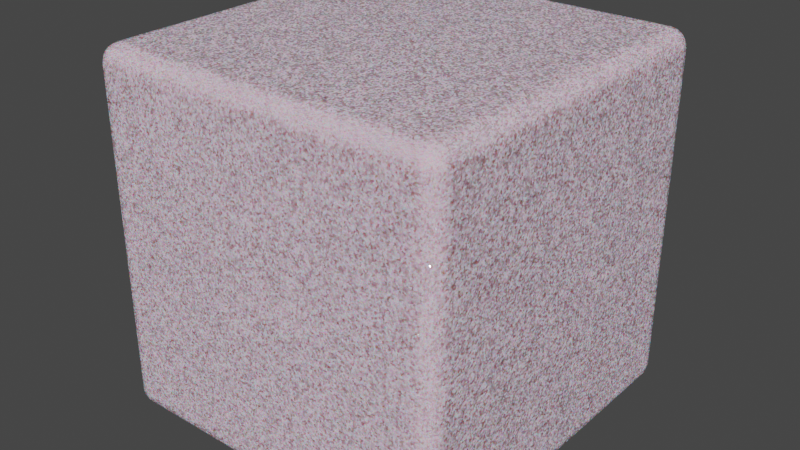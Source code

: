 # Source: saltCube.blend  (saved by Blender 3.0.42; exported with 4.5.12 LTS)
import bpy
from mathutils import Matrix  # noqa: F401  (used for matrix-valued properties, if any)

bpy.ops.wm.read_factory_settings(use_empty=True)
scene = bpy.context.scene
scene.name = 'Scene'

# ---- collections
col_collection = bpy.data.collections.new('Collection'); scene.collection.children.link(col_collection)

# ---- materials (node trees are filled in below, after node groups)
mat_material = bpy.data.materials.new('Material')
mat_material.alpha_threshold = 0.0
mat_material.use_transparent_shadow = False
mat_material.line_color = (0.0, 0.0, 0.0, 1.0)

# ---- material node trees
mat_material.use_nodes = True; mat_material.node_tree.nodes.clear()
_N = mat_material.node_tree.nodes; _L = mat_material.node_tree.links
n0 = _N.new('ShaderNodeOutputMaterial'); n0.name = 'Material Output'; n0.location = (300, 300)
n1 = _N.new('ShaderNodeBsdfPrincipled'); n1.name = 'Principled BSDF'; n1.location = (10, 300)
n1.distribution = 'GGX'
n1.subsurface_method = 'RANDOM_WALK_SKIN'
n1.inputs[2].default_value = 0.03273
n1.inputs[3].default_value = 1.45
n1.inputs[8].default_value = 1.0
n1.inputs[10].default_value = 0.2436
n1.inputs[11].default_value = 3.378
n1.inputs[27].default_value = (0.0, 0.0, 0.0, 1.0)
n1.inputs[28].default_value = 1.0
n2 = _N.new('ShaderNodeRGB'); n2.name = 'RGB'; n2.location = (-277, 238)
n2.outputs[0].default_value = (0.7954, 0.6059, 0.7266, 1.0)
n3 = _N.new('ShaderNodeTexVoronoi'); n3.name = 'Voronoi Texture'; n3.location = (-310, 6)
n3.voronoi_dimensions = '2D'
n3.inputs[2].default_value = 903.8
n4 = _N.new('ShaderNodeUVMap'); n4.name = 'UV Map'; n4.location = (-525, -15)
n5 = _N.new('ShaderNodeNewGeometry'); n5.name = 'Geometry'; n5.location = (-504, 280)
n6 = _N.new('ShaderNodeMix'); n6.name = 'Mix'; n6.location = (-319, 472)
n6.data_type = 'RGBA'
n6.blend_type = 'LINEAR_LIGHT'
n7 = _N.new('ShaderNodeMix'); n7.name = 'Mix.001'; n7.location = (-160, 180)
n7.data_type = 'RGBA'
n7.inputs[0].default_value = 0.2436
_L.new(n1.outputs[0], n0.inputs[0])
_L.new(n4.outputs[0], n3.inputs[0])
_L.new(n3.outputs[1], n1.inputs[13])
_L.new(n5.outputs[1], n6.inputs[6])
_L.new(n3.outputs[1], n6.inputs[7])
_L.new(n6.outputs[2], n1.inputs[5])
_L.new(n2.outputs[0], n7.inputs[6])
_L.new(n2.outputs[0], n7.inputs[7])
_L.new(n7.outputs[2], n1.inputs[0])
n0.is_active_output = True

# ---- world
world_world = bpy.data.worlds.new('World'); scene.world = world_world
world_world.use_nodes = True; world_world.node_tree.nodes.clear()
_N = world_world.node_tree.nodes; _L = world_world.node_tree.links
n0 = _N.new('ShaderNodeOutputWorld'); n0.name = 'World Output'; n0.location = (300, 300)
n1 = _N.new('ShaderNodeBackground'); n1.name = 'Background'; n1.location = (10, 300)
n1.inputs[0].default_value = (0.05088, 0.05088, 0.05088, 1.0)
_L.new(n1.outputs[0], n0.inputs[0])
n0.is_active_output = True
world_world.color = (0.05088, 0.05088, 0.05088)
world_world.use_sun_shadow = False
world_world.sun_shadow_jitter_overblur = 0.0

# ---- meshes
me_cube = bpy.data.meshes.new('Cube')
me_cube.from_pydata([(1.0, 1.0, 1.0), (1.0, 1.0, -1.0), (1.0, -1.0, 1.0), (1.0, -1.0, -1.0), (-1.0, 1.0, 1.0), (-1.0, 1.0, -1.0), (-1.0, -1.0, 1.0), (-1.0, -1.0, -1.0)], [], [(0, 4, 6, 2), (3, 2, 6, 7), (7, 6, 4, 5), (5, 1, 3, 7), (1, 0, 2, 3), (5, 4, 0, 1)])
me_cube.polygons.foreach_set('use_smooth', [True] * 6)
_uv = me_cube.uv_layers.new(name='UVMap')
_uv.uv.foreach_set('vector', [0.625, 0.5, 0.875, 0.5, 0.875, 0.75, 0.625, 0.75, 0.375, 0.75, 0.625, 0.75, 0.625, 1.0, 0.375, 1.0, 0.375, 0.0, 0.625, 0.0, 0.625, 0.25, 0.375, 0.25, 0.125, 0.5, 0.375, 0.5, 0.375, 0.75, 0.125, 0.75, 0.375, 0.5, 0.625, 0.5, 0.625, 0.75, 0.375, 0.75, 0.375, 0.25, 0.625, 0.25, 0.625, 0.5, 0.375, 0.5])
me_cube.materials.append(mat_material)
me_cube.use_remesh_preserve_volume = False
me_cube.use_remesh_preserve_attributes = False
me_cube.use_mirror_vertex_groups = False
me_cube.update()

# ---- objects
ob_cube = bpy.data.objects.new('Cube', me_cube)

# ---- transforms, parenting, visibility, modifiers, constraints
ob_cube.location = (0.0, 0.0, 0.0)
ob_cube.lock_rotations_4d = False
ob_cube.empty_display_type = 'ARROWS'
ob_cube.lineart.crease_threshold = 0.0
_m = ob_cube.modifiers.new('Bevel', 'BEVEL')
_m.segments = 4
_m.harden_normals = True

# ---- collection membership
col_collection.objects.link(ob_cube)

# ---- scene / render settings (as saved in the file)
scene.frame_start = 1; scene.frame_end = 250; scene.frame_set(1)
scene.render.engine = 'BLENDER_EEVEE_NEXT'
scene.cycles.sampling_pattern = 'TABULATED_SOBOL'
scene.cycles.use_light_tree = False
scene.view_settings.view_transform = 'Filmic'
bpy.context.view_layer.update()

# ---- added for rendering (the .blend has no active camera and no usable light): camera, sun
cam_auto = bpy.data.cameras.new('AutoCamera')
cam_auto.lens = 50.0
cam_auto.sensor_width = 36.0
cam_auto.clip_end = 1000.0
ob_auto_camera = bpy.data.objects.new('AutoCamera', cam_auto)
scene.collection.objects.link(ob_auto_camera)
ob_auto_camera.location = (3.20507, -3.84609, 2.56406)
ob_auto_camera.rotation_euler = (1.09748, -7.21219e-08, 0.694738)
scene.camera = ob_auto_camera
light_auto_sun = bpy.data.lights.new('AutoSun', 'SUN')
light_auto_sun.energy = 3.0
light_auto_sun.angle = 0.0523599
ob_auto_sun = bpy.data.objects.new('AutoSun', light_auto_sun)
scene.collection.objects.link(ob_auto_sun)
ob_auto_sun.rotation_euler = (0.872665, 0.174533, 0.523599)
bpy.context.view_layer.update()
